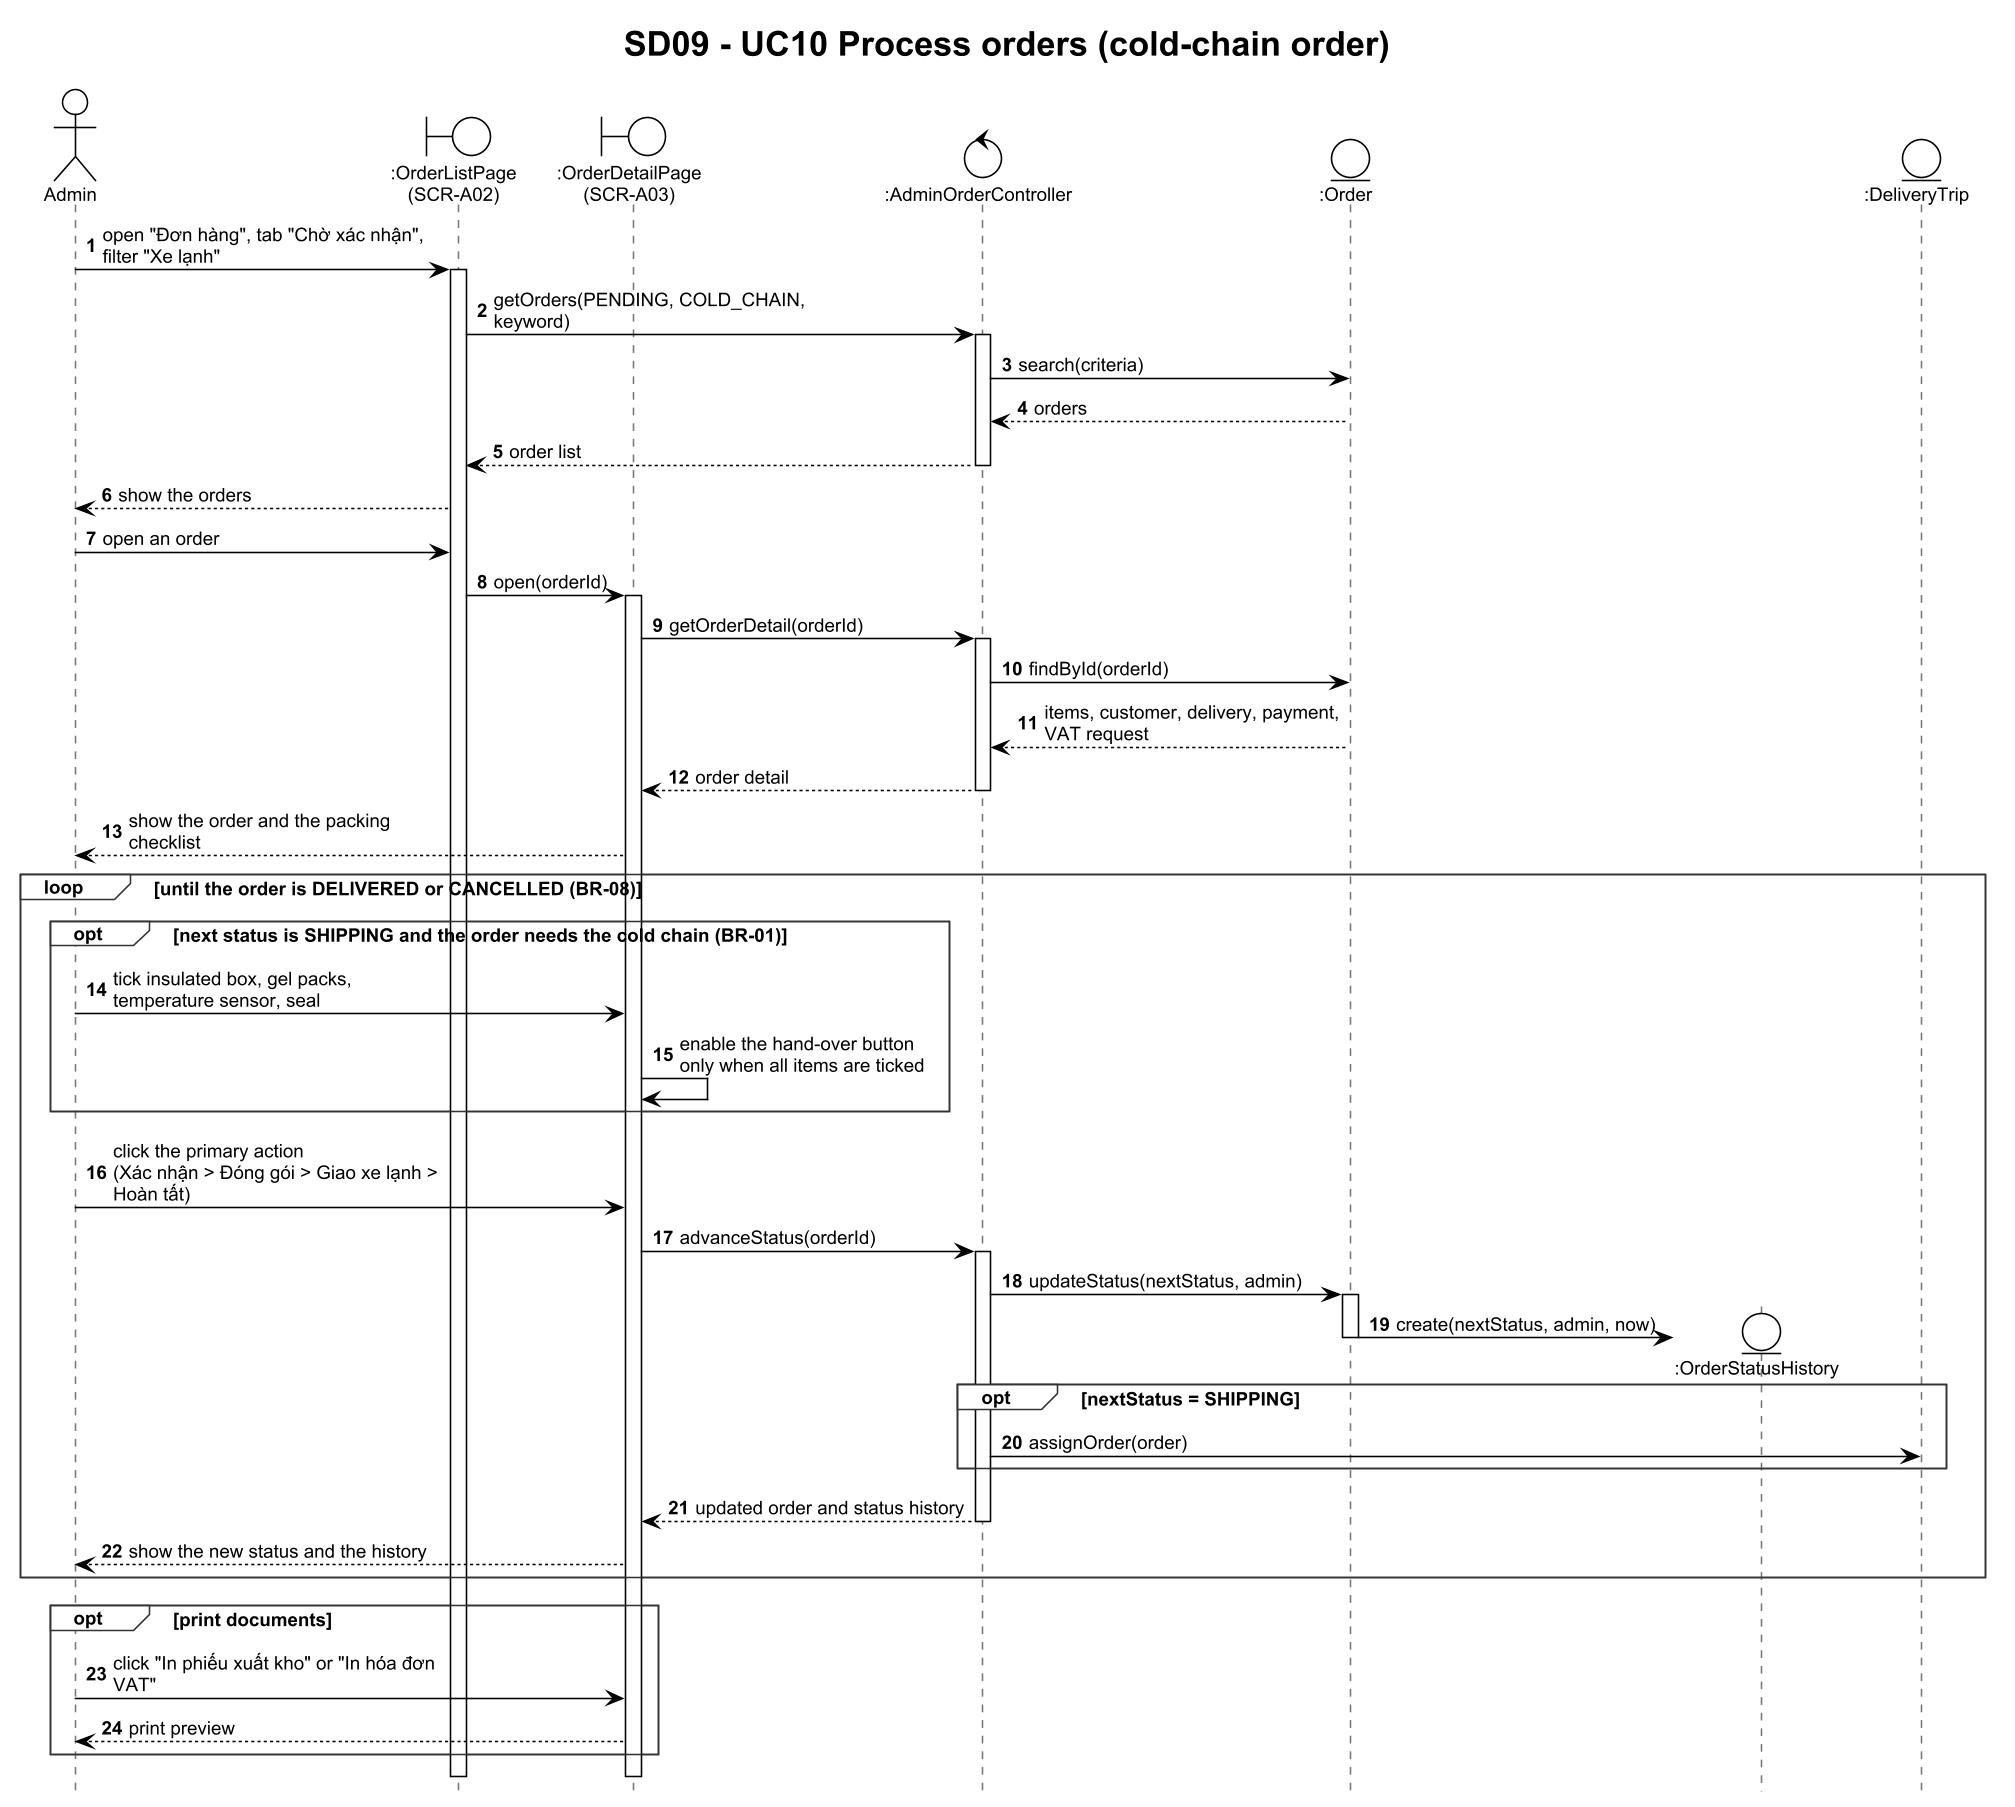

The diagram above was rendered by PlantUML. Its source (embedded in the PNG):
@startuml SD09_UC10_ProcessOrder
!theme plain
skinparam dpi 150
skinparam defaultFontName Arial
skinparam defaultFontSize 12
skinparam shadowing false
skinparam sequenceMessageAlign left
skinparam responseMessageBelowArrow true
skinparam maxMessageSize 210
skinparam sequence {
  LifeLineBorderColor #777777
  GroupBorderColor #333333
  GroupHeaderFontStyle bold
}
hide footbox
autonumber
title SD09 - UC10 Process orders (cold-chain order)
actor "Admin" as A
boundary ":OrderListPage\n(SCR-A02)" as LP
boundary ":OrderDetailPage\n(SCR-A03)" as DP
control ":AdminOrderController" as C
entity ":Order" as O
entity ":OrderStatusHistory" as H
entity ":DeliveryTrip" as T

A -> LP : open "Đơn hàng", tab "Chờ xác nhận",\nfilter "Xe lạnh"
activate LP
LP -> C : getOrders(PENDING, COLD_CHAIN, keyword)
activate C
C -> O : search(criteria)
O --> C : orders
C --> LP : order list
deactivate C
LP --> A : show the orders
A -> LP : open an order
LP -> DP : open(orderId)
activate DP
DP -> C : getOrderDetail(orderId)
activate C
C -> O : findById(orderId)
O --> C : items, customer, delivery, payment, VAT request
C --> DP : order detail
deactivate C
DP --> A : show the order and the packing checklist
loop until the order is DELIVERED or CANCELLED (BR-08)
  opt next status is SHIPPING and the order needs the cold chain (BR-01)
    A -> DP : tick insulated box, gel packs,\ntemperature sensor, seal
    DP -> DP : enable the hand-over button\nonly when all items are ticked
  end
  A -> DP : click the primary action\n(Xác nhận > Đóng gói > Giao xe lạnh > Hoàn tất)
  DP -> C : advanceStatus(orderId)
  activate C
  C -> O : updateStatus(nextStatus, admin)
  activate O
  O -> H ** : create(nextStatus, admin, now)
  deactivate O
  opt nextStatus = SHIPPING
    C -> T : assignOrder(order)
  end
  C --> DP : updated order and status history
  deactivate C
  DP --> A : show the new status and the history
end
opt print documents
  A -> DP : click "In phiếu xuất kho" or "In hóa đơn VAT"
  DP --> A : print preview
end
deactivate DP
deactivate LP
@enduml